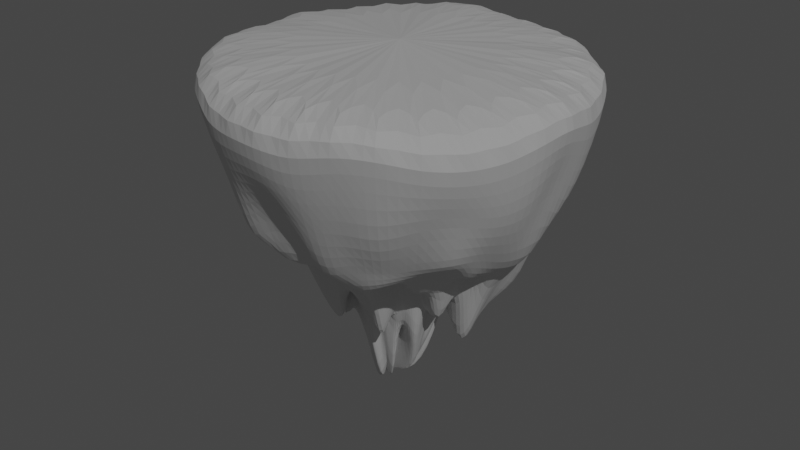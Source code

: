 # Source: IslandPlaceHolder1.blend  (saved by Blender 2.81.16; exported with 4.5.12 LTS)
import bpy
from mathutils import Matrix  # noqa: F401  (used for matrix-valued properties, if any)

bpy.ops.wm.read_factory_settings(use_empty=True)
scene = bpy.context.scene
scene.name = 'Scene'

# ---- collections
col_collection = bpy.data.collections.new('Collection'); scene.collection.children.link(col_collection)

# ---- world
world_world = bpy.data.worlds.new('World'); scene.world = world_world
world_world.use_nodes = True; world_world.node_tree.nodes.clear()
_N = world_world.node_tree.nodes; _L = world_world.node_tree.links
n0 = _N.new('ShaderNodeOutputWorld'); n0.name = 'World Output'; n0.location = (300, 300)
n1 = _N.new('ShaderNodeBackground'); n1.name = 'Background'; n1.location = (10, 300)
n1.inputs[0].default_value = (0.05088, 0.05088, 0.05088, 1.0)
_L.new(n1.outputs[0], n0.inputs[0])
n0.is_active_output = True
world_world.color = (0.05088, 0.05088, 0.05088)
world_world.use_sun_shadow = False
world_world.sun_shadow_jitter_overblur = 0.0

# ---- lights
light_sun = bpy.data.lights.new('Sun', 'SUN')
light_sun.transmission_factor = 0.0
light_sun.energy = 1.0
light_sun.shadow_soft_size = 0.125

# ---- meshes
me_sphere = bpy.data.meshes.new('Sphere')
me_sphere.from_pydata([(0.0, 1.0, 5.154e-05), (0.0, 0.9603, -0.3211), (0.0, 0.4961, -1.123), (0.1951, 0.9808, 8.267e-05), (0.1882, 0.9462, -0.3124), (0.1681, 0.845, -0.7448), (0.1527, 0.7678, -0.9072), (0.125, 0.6286, -1.082), (0.1009, 0.5072, -1.216), (0.05802, 0.2917, -1.304), (0.0325, 0.1634, -1.689), (0.3827, 0.9239, -0.006912), (0.3652, 0.8818, -0.2923), (0.3386, 0.8176, -0.6853), (0.3115, 0.7521, -0.651), (0.2236, 0.5398, -1.318), (0.1748, 0.4221, -1.187), (0.1447, 0.3493, -1.221), (0.05172, 0.1249, -1.91), (0.5556, 0.8315, -0.03242), (0.5357, 0.8018, -0.2146), (0.4809, 0.7197, -0.3988), (0.4413, 0.6605, -0.6424), (0.3526, 0.5277, -0.9547), (0.279, 0.4175, -1.627), (0.1845, 0.2761, -1.408), (0.07921, 0.1186, -1.493), (0.7071, 0.7071, -0.037), (0.6702, 0.6702, -0.2964), (0.6506, 0.6506, -0.6268), (0.5043, 0.5043, -0.6816), (0.491, 0.491, -0.9186), (0.3904, 0.3904, -1.183), (0.1878, 0.1878, -1.529), (0.112, 0.112, -1.692), (0.8315, 0.5556, -0.001951), (0.8152, 0.5447, -0.2455), (0.6941, 0.4638, -0.5439), (0.6313, 0.4218, -1.007), (0.5765, 0.3852, -0.9249), (0.369, 0.2465, -1.399), (0.2037, 0.1361, -1.127), (0.0865, 0.0578, -1.9), (0.9239, 0.3827, -0.005186), (0.886, 0.367, -0.3413), (0.8106, 0.3358, -0.596), (0.6468, 0.2679, -0.7228), (0.5823, 0.2412, -1.297), (0.4588, 0.1901, -1.342), (0.3354, 0.1389, -1.185), (0.1274, 0.05276, -1.796), (0.9808, 0.1951, -0.009693), (0.938, 0.1866, -0.3333), (0.8647, 0.172, -0.7312), (0.7051, 0.1403, -0.9252), (0.6212, 0.1236, -1.005), (0.4314, 0.0858, -1.308), (0.3483, 0.06929, -0.8356), (0.1176, 0.02339, -1.779), (1.0, -3.788e-07, -0.01217), (0.9628, -3.924e-07, -0.2809), (0.8602, -2.364e-07, -0.4455), (0.822, -3.34e-07, -0.9527), (0.557, -3.206e-07, -1.062), (0.4587, -3.388e-07, -1.539), (0.2813, -3.1e-07, -1.467), (0.1113, -3.157e-07, -1.707), (0.9808, -0.1951, 0.0005881), (0.9464, -0.1883, -0.2963), (0.9048, -0.18, -0.5851), (0.7183, -0.1429, -0.9405), (0.569, -0.1132, -1.013), (0.5269, -0.1048, -0.8625), (0.2782, -0.05534, -0.9818), (0.1899, -0.03778, -1.687), (0.9239, -0.3827, -0.02193), (0.8911, -0.3691, -0.3534), (0.8284, -0.3431, -0.63), (0.7013, -0.2905, -0.7894), (0.6186, -0.2562, -1.056), (0.4858, -0.2012, -0.9404), (0.2794, -0.1157, -1.371), (0.1572, -0.0651, -1.816), (0.8315, -0.5556, -0.01078), (0.7972, -0.5326, -0.3925), (0.7225, -0.4827, -0.5312), (0.6832, -0.4565, -0.8639), (0.5833, -0.3897, -0.7867), (0.4114, -0.2749, -1.154), (0.2528, -0.1689, -1.115), (0.1015, -0.06782, -1.736), (0.7071, -0.7071, -0.02734), (0.6832, -0.6832, -0.3479), (0.6273, -0.6273, -0.5435), (0.4863, -0.4863, -0.9035), (0.459, -0.459, -0.9156), (0.3361, -0.3361, -1.135), (0.26, -0.26, -0.8919), (0.08767, -0.08767, -1.271), (0.5556, -0.8315, -0.04075), (0.5327, -0.7973, -0.2502), (0.4954, -0.7414, -0.6686), (0.3947, -0.5907, -0.8843), (0.3906, -0.5845, -0.9826), (0.2117, -0.3169, -0.9843), (0.1606, -0.2403, -1.311), (0.08215, -0.1229, -1.817), (-0.1019, -3.258e-07, -1.902), (0.3827, -0.9239, -0.007219), (0.3639, -0.8787, -0.271), (0.3251, -0.7849, -0.6282), (0.2839, -0.6855, -0.8468), (0.2478, -0.5983, -1.089), (0.179, -0.4322, -1.021), (0.09087, -0.2194, -1.609), (0.04909, -0.1185, -1.897), (0.1951, -0.9808, -0.0003676), (0.187, -0.9402, -0.3517), (0.1644, -0.8264, -0.6518), (0.1398, -0.703, -1.025), (0.1103, -0.5545, -0.9463), (0.08858, -0.4453, -1.189), (0.0575, -0.2891, -1.506), (0.02655, -0.1335, -1.708), (-1.003e-07, -1.0, -0.003785), (-8.444e-08, -0.9693, -0.3359), (5.945e-08, -0.864, -0.5105), (-7.531e-08, -0.7329, -0.738), (-2.58e-08, -0.706, -0.9338), (-8.19e-09, -0.416, -1.031), (2.528e-09, -0.2441, -1.597), (2.487e-09, -0.1224, -1.874), (-0.1951, -0.9808, -0.02792), (-0.1854, -0.9323, -0.3323), (-0.1683, -0.8459, -0.5386), (-0.1466, -0.7368, -0.7255), (-0.1341, -0.6743, -1.12), (-0.07595, -0.3818, -0.7727), (-0.06656, -0.3346, -1.246), (-0.02942, -0.1479, -1.895), (-0.3827, -0.9239, 2.141e-05), (-0.3643, -0.8794, -0.3523), (-0.329, -0.7944, -0.6008), (-0.3148, -0.7599, -0.9744), (-0.2661, -0.6425, -0.8017), (-0.1909, -0.461, -0.7559), (-0.1188, -0.2868, -1.242), (-0.04156, -0.1003, -1.873), (-0.5556, -0.8315, 0.0009896), (-0.527, -0.7887, -0.2526), (-0.494, -0.7393, -0.4588), (-0.4094, -0.6128, -0.7294), (-0.3255, -0.4872, -0.811), (-0.2288, -0.3424, -1.518), (-0.1465, -0.2192, -1.36), (-0.0785, -0.1175, -1.972), (-0.7071, -0.7071, 0.0004081), (-0.6811, -0.6811, -0.3159), (-0.6166, -0.6166, -0.3861), (-0.5844, -0.5844, -0.8537), (-0.465, -0.465, -0.7214), (-0.2812, -0.2812, -0.9923), (-0.1995, -0.1995, -1.776), (-0.1119, -0.1119, -1.671), (-0.8315, -0.5556, 0.0005993), (-0.8083, -0.5401, -0.2632), (-0.7541, -0.5039, -0.3936), (-0.5741, -0.3836, -0.9477), (-0.5753, -0.3844, -0.8067), (-0.3766, -0.2516, -1.116), (-0.2161, -0.1444, -1.615), (-0.1048, -0.07005, -1.925), (-0.9239, -0.3827, -0.002022), (-0.8977, -0.3718, -0.2351), (-0.8103, -0.3356, -0.5854), (-0.6385, -0.2645, -0.9988), (-0.5654, -0.2342, -1.01), (-0.4481, -0.1856, -1.352), (-0.2417, -0.1001, -1.068), (-0.1172, -0.04855, -1.743), (-0.9808, -0.1951, 0.0006382), (-0.9378, -0.1865, -0.282), (-0.8699, -0.173, -0.6088), (-0.7014, -0.1395, -0.6554), (-0.5479, -0.109, -1.034), (-0.4085, -0.08125, -1.3), (-0.2641, -0.05253, -1.334), (-0.1421, -0.02826, -1.763), (-1.0, -1.404e-07, 0.0001858), (-0.9493, -1.031e-07, -0.3702), (-0.884, -3.195e-07, -0.6643), (-0.6981, -1.701e-07, -1.078), (-0.5316, -2.2e-07, -0.7938), (-0.5516, -2.601e-07, -1.061), (-0.3463, -2.591e-07, -1.44), (-0.1763, -3.165e-07, -1.813), (-0.9808, 0.1951, 0.0004331), (-0.9463, 0.1882, -0.2508), (-0.8131, 0.1617, -0.6847), (-0.7519, 0.1496, -0.8381), (-0.5303, 0.1055, -0.9655), (-0.5088, 0.1012, -1.003), (-0.2628, 0.05227, -1.076), (-0.1706, 0.03394, -1.705), (-0.9239, 0.3827, 0.0009537), (-0.8796, 0.3644, -0.3514), (-0.8409, 0.3483, -0.6233), (-0.6949, 0.2878, -0.5582), (-0.5807, 0.2405, -1.177), (-0.4044, 0.1675, -1.501), (-0.2491, 0.1032, -1.131), (-0.1162, 0.04813, -1.814), (-0.8315, 0.5556, 0.0004959), (-0.8033, 0.5367, -0.3526), (-0.7467, 0.4989, -0.5428), (-0.5721, 0.3823, -0.6723), (-0.4596, 0.3071, -1.217), (-0.3894, 0.2602, -0.8935), (-0.2982, 0.1992, -0.9728), (-0.1033, 0.06899, -1.879), (-0.7071, 0.7071, 4.691e-05), (-0.691, 0.691, -0.2905), (-0.6287, 0.6287, -0.6091), (-0.5273, 0.5273, -0.7616), (-0.4409, 0.4409, -0.7184), (-0.3737, 0.3737, -1.336), (-0.2074, 0.2074, -1.451), (-0.07994, 0.07994, -1.821), (-0.5556, 0.8315, 2.04e-07), (-0.5395, 0.8075, -0.312), (-0.5119, 0.7661, -0.3917), (-0.4592, 0.6872, -0.954), (-0.3926, 0.5876, -0.9452), (-0.2625, 0.3928, -1.469), (-0.2015, 0.3015, -1.05), (-0.09329, 0.1396, -1.89), (-0.3827, 0.9239, 4.8e-05), (-0.373, 0.9005, -0.2272), (-0.3325, 0.8028, -0.48), (-0.3174, 0.7663, -0.9404), (-0.2289, 0.5526, -0.8069), (-0.1458, 0.3519, -1.107), (-0.09007, 0.2175, -0.7601), (-0.07405, 0.1788, -1.875), (-0.1951, 0.9808, 8.509e-06), (-0.1912, 0.9613, -0.2158), (-0.1733, 0.8713, -0.7394), (-0.1435, 0.7215, -0.6586), (-0.1228, 0.6173, -0.9995), (-0.0934, 0.4696, -1.061), (-0.04869, 0.2448, -1.749), (-0.0293, 0.1473, -1.874), (5.926e-08, 0.8612, -0.6428), (2.364e-07, 0.7223, -1.047), (1.452e-07, 0.671, -0.9654), (7.209e-08, 0.3516, -1.012), (1.016e-08, 0.1309, -1.897), (0.04998, 0.2513, -1.042), (0.07285, 0.1759, -1.372), (0.1201, 0.1798, -1.344), (0.1714, 0.1714, -1.162), (0.2006, 0.134, -1.566), (0.1882, 0.07796, -0.9652), (0.269, 0.0535, -1.319), (0.196, -3.125e-07, -1.574), (0.2397, -0.04768, -1.198), (0.2126, -0.08808, -1.453), (0.2378, -0.1589, -1.536), (0.1634, -0.1634, -1.515), (0.1127, -0.1687, -1.398), (0.08136, -0.1964, -1.174), (0.04465, -0.2245, -1.192), (2.767e-09, -0.2016, -1.015), (-0.05255, -0.2642, -1.172), (-0.08441, -0.2038, -1.383), (-0.1533, -0.2295, -1.131), (-0.18, -0.18, -0.6871), (-0.2035, -0.136, -1.772), (-0.1697, -0.0703, -0.7705), (-0.2527, -0.05026, -1.503), (-0.2521, -2.891e-07, -0.8358), (-0.1673, 0.03328, -1.328), (-0.2341, 0.09698, -1.681), (-0.1569, 0.1048, -1.384), (-0.2022, 0.2022, -1.034), (-0.1343, 0.201, -1.208), (-0.0807, 0.1948, -1.173), (-0.04599, 0.2312, -1.213), (4.615e-08, 0.2848, -1.368), (0.0748, 0.376, -1.075), (0.1709, 0.4125, -0.9686), (0.1704, 0.255, -1.491), (0.2808, 0.2808, -1.346), (0.3302, 0.2206, -1.266), (0.4249, 0.176, -1.367), (0.3809, 0.07577, -1.616), (0.3521, -3.236e-07, -1.625), (0.4582, -0.09115, -1.148), (0.3534, -0.1464, -1.549), (0.3662, -0.2447, -1.053), (0.2537, -0.2537, -1.222), (0.2377, -0.3558, -0.7727), (0.1157, -0.2793, -1.572), (0.0742, -0.3731, -1.011), (-2.345e-09, -0.3155, -0.869), (-0.08723, -0.4385, -1.043), (-0.1275, -0.3079, -1.519), (-0.1731, -0.2591, -1.589), (-0.2623, -0.2623, -1.193), (-0.2869, -0.1917, -0.9586), (-0.3448, -0.1428, -1.011), (-0.2959, -0.05886, -1.185), (-0.4666, -2.562e-07, -1.26), (-0.4556, 0.09063, -0.8842), (-0.3158, 0.1308, -1.145), (-0.3081, 0.2059, -1.409), (-0.2233, 0.2233, -1.368), (-0.2177, 0.3258, -1.053), (-0.1766, 0.4264, -1.225), (-0.07906, 0.3975, -1.037), (2.831e-08, 0.3385, -1.294)], [], [(107, 256, 10), (1, 0, 3, 4), (252, 1, 4, 5), (253, 252, 5, 6), (254, 253, 6, 7), (2, 254, 7, 8), (320, 2, 8, 289), (288, 255, 9, 257), (289, 8, 16, 290), (257, 9, 17, 258), (107, 10, 18), (4, 3, 11, 12), (5, 4, 12, 13), (6, 5, 13, 14), (7, 6, 14, 15), (8, 7, 15, 16), (14, 13, 21, 22), (15, 14, 22, 23), (16, 15, 23, 24), (290, 16, 24, 291), (258, 17, 25, 259), (107, 18, 26), (12, 11, 19, 20), (13, 12, 20, 21), (259, 25, 33, 260), (107, 26, 34), (20, 19, 27, 28), (21, 20, 28, 29), (22, 21, 29, 30), (23, 22, 30, 31), (24, 23, 31, 32), (291, 24, 32, 292), (31, 30, 38, 39), (32, 31, 39, 40), (292, 32, 40, 293), (260, 33, 41, 261), (107, 34, 42), (28, 27, 35, 36), (29, 28, 36, 37), (30, 29, 37, 38), (107, 42, 50), (36, 35, 43, 44), (37, 36, 44, 45), (38, 37, 45, 46), (39, 38, 46, 47), (40, 39, 47, 48), (293, 40, 48, 294), (261, 41, 49, 262), (47, 46, 54, 55), (48, 47, 55, 56), (294, 48, 56, 295), (262, 49, 57, 263), (107, 50, 58), (44, 43, 51, 52), (45, 44, 52, 53), (46, 45, 53, 54), (107, 58, 66), (52, 51, 59, 60), (53, 52, 60, 61), (54, 53, 61, 62), (55, 54, 62, 63), (56, 55, 63, 64), (295, 56, 64, 296), (263, 57, 65, 264), (64, 63, 71, 72), (296, 64, 72, 297), (264, 65, 73, 265), (107, 66, 74), (60, 59, 67, 68), (61, 60, 68, 69), (62, 61, 69, 70), (63, 62, 70, 71), (68, 67, 75, 76), (69, 68, 76, 77), (70, 69, 77, 78), (71, 70, 78, 79), (72, 71, 79, 80), (297, 72, 80, 298), (265, 73, 81, 266), (107, 74, 82), (80, 79, 87, 88), (298, 80, 88, 299), (266, 81, 89, 267), (107, 82, 90), (76, 75, 83, 84), (77, 76, 84, 85), (78, 77, 85, 86), (79, 78, 86, 87), (85, 84, 92, 93), (86, 85, 93, 94), (87, 86, 94, 95), (88, 87, 95, 96), (299, 88, 96, 300), (267, 89, 97, 268), (107, 90, 98), (84, 83, 91, 92), (300, 96, 104, 301), (268, 97, 105, 269), (107, 98, 106), (92, 91, 99, 100), (93, 92, 100, 101), (94, 93, 101, 102), (95, 94, 102, 103), (96, 95, 103, 104), (102, 101, 110, 111), (103, 102, 111, 112), (104, 103, 112, 113), (301, 104, 113, 302), (269, 105, 114, 270), (107, 106, 115), (100, 99, 108, 109), (101, 100, 109, 110), (270, 114, 122, 271), (107, 115, 123), (109, 108, 116, 117), (110, 109, 117, 118), (111, 110, 118, 119), (112, 111, 119, 120), (113, 112, 120, 121), (302, 113, 121, 303), (119, 118, 126, 127), (120, 119, 127, 128), (121, 120, 128, 129), (303, 121, 129, 304), (271, 122, 130, 272), (107, 123, 131), (117, 116, 124, 125), (118, 117, 125, 126), (272, 130, 138, 273), (107, 131, 139), (125, 124, 132, 133), (126, 125, 133, 134), (127, 126, 134, 135), (128, 127, 135, 136), (129, 128, 136, 137), (304, 129, 137, 305), (136, 135, 143, 144), (137, 136, 144, 145), (305, 137, 145, 306), (273, 138, 146, 274), (107, 139, 147), (133, 132, 140, 141), (134, 133, 141, 142), (135, 134, 142, 143), (107, 147, 155), (141, 140, 148, 149), (142, 141, 149, 150), (143, 142, 150, 151), (144, 143, 151, 152), (145, 144, 152, 153), (306, 145, 153, 307), (274, 146, 154, 275), (152, 151, 159, 160), (153, 152, 160, 161), (307, 153, 161, 308), (275, 154, 162, 276), (107, 155, 163), (149, 148, 156, 157), (150, 149, 157, 158), (151, 150, 158, 159), (107, 163, 171), (157, 156, 164, 165), (158, 157, 165, 166), (159, 158, 166, 167), (160, 159, 167, 168), (161, 160, 168, 169), (308, 161, 169, 309), (276, 162, 170, 277), (169, 168, 176, 177), (309, 169, 177, 310), (277, 170, 178, 278), (107, 171, 179), (165, 164, 172, 173), (166, 165, 173, 174), (167, 166, 174, 175), (168, 167, 175, 176), (174, 173, 181, 182), (175, 174, 182, 183), (176, 175, 183, 184), (177, 176, 184, 185), (310, 177, 185, 311), (278, 178, 186, 279), (107, 179, 187), (173, 172, 180, 181), (311, 185, 193, 312), (279, 186, 194, 280), (107, 187, 195), (181, 180, 188, 189), (182, 181, 189, 190), (183, 182, 190, 191), (184, 183, 191, 192), (185, 184, 192, 193), (190, 189, 197, 198), (191, 190, 198, 199), (192, 191, 199, 200), (193, 192, 200, 201), (312, 193, 201, 313), (280, 194, 202, 281), (107, 195, 203), (189, 188, 196, 197), (313, 201, 209, 314), (281, 202, 210, 282), (107, 203, 211), (197, 196, 204, 205), (198, 197, 205, 206), (199, 198, 206, 207), (200, 199, 207, 208), (201, 200, 208, 209), (207, 206, 214, 215), (208, 207, 215, 216), (209, 208, 216, 217), (314, 209, 217, 315), (282, 210, 218, 283), (107, 211, 219), (205, 204, 212, 213), (206, 205, 213, 214), (283, 218, 226, 284), (107, 219, 227), (213, 212, 220, 221), (214, 213, 221, 222), (215, 214, 222, 223), (216, 215, 223, 224), (217, 216, 224, 225), (315, 217, 225, 316), (223, 222, 230, 231), (224, 223, 231, 232), (225, 224, 232, 233), (316, 225, 233, 317), (284, 226, 234, 285), (107, 227, 235), (221, 220, 228, 229), (222, 221, 229, 230), (285, 234, 242, 286), (107, 235, 243), (229, 228, 236, 237), (230, 229, 237, 238), (231, 230, 238, 239), (232, 231, 239, 240), (233, 232, 240, 241), (317, 233, 241, 318), (240, 239, 247, 248), (241, 240, 248, 249), (318, 241, 249, 319), (286, 242, 250, 287), (3, 0, 244, 236, 228, 220, 212, 204, 196, 188, 180, 172, 164, 156, 148, 140, 132, 124, 116, 108, 99, 91, 83, 75, 67, 59, 51, 43, 35, 27, 19, 11), (107, 243, 251), (237, 236, 244, 245), (238, 237, 245, 246), (239, 238, 246, 247), (107, 251, 256), (245, 244, 0, 1), (246, 245, 1, 252), (247, 246, 252, 253), (248, 247, 253, 254), (249, 248, 254, 2), (319, 249, 2, 320), (287, 250, 255, 288), (251, 287, 288, 256), (243, 286, 287, 251), (235, 285, 286, 243), (227, 284, 285, 235), (219, 283, 284, 227), (211, 282, 283, 219), (203, 281, 282, 211), (195, 280, 281, 203), (187, 279, 280, 195), (179, 278, 279, 187), (171, 277, 278, 179), (163, 276, 277, 171), (155, 275, 276, 163), (147, 274, 275, 155), (139, 273, 274, 147), (131, 272, 273, 139), (123, 271, 272, 131), (115, 270, 271, 123), (106, 269, 270, 115), (98, 268, 269, 106), (90, 267, 268, 98), (82, 266, 267, 90), (74, 265, 266, 82), (66, 264, 265, 74), (58, 263, 264, 66), (50, 262, 263, 58), (42, 261, 262, 50), (34, 260, 261, 42), (26, 259, 260, 34), (18, 258, 259, 26), (10, 257, 258, 18), (256, 288, 257, 10), (250, 319, 320, 255), (242, 318, 319, 250), (234, 317, 318, 242), (226, 316, 317, 234), (218, 315, 316, 226), (210, 314, 315, 218), (202, 313, 314, 210), (194, 312, 313, 202), (186, 311, 312, 194), (178, 310, 311, 186), (170, 309, 310, 178), (162, 308, 309, 170), (154, 307, 308, 162), (146, 306, 307, 154), (138, 305, 306, 146), (130, 304, 305, 138), (122, 303, 304, 130), (114, 302, 303, 122), (105, 301, 302, 114), (97, 300, 301, 105), (89, 299, 300, 97), (81, 298, 299, 89), (73, 297, 298, 81), (65, 296, 297, 73), (57, 295, 296, 65), (49, 294, 295, 57), (41, 293, 294, 49), (33, 292, 293, 41), (25, 291, 292, 33), (17, 290, 291, 25), (9, 289, 290, 17), (255, 320, 289, 9)])
_uv = me_sphere.uv_layers.new(name='UVMap')
_uv.uv.foreach_set('vector', [0.7344, 0.0, 0.75, 0.0625, 0.7187, 0.0625, 0.75, 0.4375, 0.75, 0.5, 0.7188, 0.5, 0.7188, 0.4375, 0.75, 0.375, 0.75, 0.4375, 0.7188, 0.4375, 0.7188, 0.375, 0.75, 0.3125, 0.75, 0.375, 0.7188, 0.375, 0.7188, 0.3125, 0.75, 0.25, 0.75, 0.3125, 0.7188, 0.3125, 0.7188, 0.25, 0.75, 0.1875, 0.75, 0.25, 0.7188, 0.25, 0.7188, 0.1875, 0.75, 0.1562, 0.75, 0.1875, 0.7188, 0.1875, 0.7188, 0.1562, 0.75, 0.09375, 0.75, 0.125, 0.7188, 0.125, 0.7187, 0.09375, 0.7188, 0.1562, 0.7188, 0.1875, 0.6875, 0.1875, 0.6875, 0.1563, 0.7187, 0.09375, 0.7188, 0.125, 0.6875, 0.125, 0.6875, 0.09375, 0.7031, 0.0, 0.7187, 0.0625, 0.6875, 0.0625, 0.7188, 0.4375, 0.7188, 0.5, 0.6875, 0.5, 0.6875, 0.4375, 0.7188, 0.375, 0.7188, 0.4375, 0.6875, 0.4375, 0.6875, 0.375, 0.7188, 0.3125, 0.7188, 0.375, 0.6875, 0.375, 0.6875, 0.3125, 0.7188, 0.25, 0.7188, 0.3125, 0.6875, 0.3125, 0.6875, 0.25, 0.7188, 0.1875, 0.7188, 0.25, 0.6875, 0.25, 0.6875, 0.1875, 0.6875, 0.3125, 0.6875, 0.375, 0.6562, 0.375, 0.6562, 0.3125, 0.6875, 0.25, 0.6875, 0.3125, 0.6562, 0.3125, 0.6562, 0.25, 0.6875, 0.1875, 0.6875, 0.25, 0.6562, 0.25, 0.6562, 0.1875, 0.6875, 0.1563, 0.6875, 0.1875, 0.6562, 0.1875, 0.6562, 0.1563, 0.6875, 0.09375, 0.6875, 0.125, 0.6562, 0.125, 0.6562, 0.09375, 0.6719, 0.0, 0.6875, 0.0625, 0.6562, 0.0625, 0.6875, 0.4375, 0.6875, 0.5, 0.6562, 0.5, 0.6562, 0.4375, 0.6875, 0.375, 0.6875, 0.4375, 0.6562, 0.4375, 0.6562, 0.375, 0.6562, 0.09375, 0.6562, 0.125, 0.625, 0.125, 0.625, 0.09375, 0.6406, 0.0, 0.6562, 0.0625, 0.625, 0.0625, 0.6562, 0.4375, 0.6562, 0.5, 0.625, 0.5, 0.625, 0.4375, 0.6562, 0.375, 0.6562, 0.4375, 0.625, 0.4375, 0.625, 0.375, 0.6562, 0.3125, 0.6562, 0.375, 0.625, 0.375, 0.625, 0.3125, 0.6562, 0.25, 0.6562, 0.3125, 0.625, 0.3125, 0.625, 0.25, 0.6562, 0.1875, 0.6562, 0.25, 0.625, 0.25, 0.625, 0.1875, 0.6562, 0.1563, 0.6562, 0.1875, 0.625, 0.1875, 0.625, 0.1562, 0.625, 0.25, 0.625, 0.3125, 0.5937, 0.3125, 0.5937, 0.25, 0.625, 0.1875, 0.625, 0.25, 0.5937, 0.25, 0.5937, 0.1875, 0.625, 0.1562, 0.625, 0.1875, 0.5937, 0.1875, 0.5937, 0.1562, 0.625, 0.09375, 0.625, 0.125, 0.5937, 0.125, 0.5937, 0.09375, 0.6094, 0.0, 0.625, 0.0625, 0.5937, 0.0625, 0.625, 0.4375, 0.625, 0.5, 0.5937, 0.5, 0.5937, 0.4375, 0.625, 0.375, 0.625, 0.4375, 0.5937, 0.4375, 0.5938, 0.375, 0.625, 0.3125, 0.625, 0.375, 0.5938, 0.375, 0.5937, 0.3125, 0.5781, 0.0, 0.5937, 0.0625, 0.5625, 0.0625, 0.5937, 0.4375, 0.5937, 0.5, 0.5625, 0.5, 0.5625, 0.4375, 0.5938, 0.375, 0.5937, 0.4375, 0.5625, 0.4375, 0.5625, 0.375, 0.5937, 0.3125, 0.5938, 0.375, 0.5625, 0.375, 0.5625, 0.3125, 0.5937, 0.25, 0.5937, 0.3125, 0.5625, 0.3125, 0.5625, 0.25, 0.5937, 0.1875, 0.5937, 0.25, 0.5625, 0.25, 0.5625, 0.1875, 0.5937, 0.1562, 0.5937, 0.1875, 0.5625, 0.1875, 0.5625, 0.1563, 0.5937, 0.09375, 0.5937, 0.125, 0.5625, 0.125, 0.5625, 0.09375, 0.5625, 0.25, 0.5625, 0.3125, 0.5312, 0.3125, 0.5312, 0.25, 0.5625, 0.1875, 0.5625, 0.25, 0.5312, 0.25, 0.5312, 0.1875, 0.5625, 0.1563, 0.5625, 0.1875, 0.5312, 0.1875, 0.5312, 0.1563, 0.5625, 0.09375, 0.5625, 0.125, 0.5312, 0.125, 0.5312, 0.09375, 0.5469, 0.0, 0.5625, 0.0625, 0.5312, 0.0625, 0.5625, 0.4375, 0.5625, 0.5, 0.5312, 0.5, 0.5312, 0.4375, 0.5625, 0.375, 0.5625, 0.4375, 0.5312, 0.4375, 0.5312, 0.375, 0.5625, 0.3125, 0.5625, 0.375, 0.5312, 0.375, 0.5312, 0.3125, 0.5156, 0.0, 0.5312, 0.0625, 0.5, 0.0625, 0.5312, 0.4375, 0.5312, 0.5, 0.5, 0.5, 0.5, 0.4375, 0.5312, 0.375, 0.5312, 0.4375, 0.5, 0.4375, 0.5, 0.375, 0.5312, 0.3125, 0.5312, 0.375, 0.5, 0.375, 0.5, 0.3125, 0.5312, 0.25, 0.5312, 0.3125, 0.5, 0.3125, 0.5, 0.25, 0.5312, 0.1875, 0.5312, 0.25, 0.5, 0.25, 0.5, 0.1875, 0.5312, 0.1563, 0.5312, 0.1875, 0.5, 0.1875, 0.5, 0.1563, 0.5312, 0.09375, 0.5312, 0.125, 0.5, 0.125, 0.5, 0.09375, 0.5, 0.1875, 0.5, 0.25, 0.4687, 0.25, 0.4687, 0.1875, 0.5, 0.1563, 0.5, 0.1875, 0.4687, 0.1875, 0.4687, 0.1563, 0.5, 0.09375, 0.5, 0.125, 0.4687, 0.125, 0.4687, 0.09375, 0.4844, 0.0, 0.5, 0.0625, 0.4687, 0.0625, 0.5, 0.4375, 0.5, 0.5, 0.4687, 0.5, 0.4687, 0.4375, 0.5, 0.375, 0.5, 0.4375, 0.4687, 0.4375, 0.4687, 0.375, 0.5, 0.3125, 0.5, 0.375, 0.4687, 0.375, 0.4687, 0.3125, 0.5, 0.25, 0.5, 0.3125, 0.4687, 0.3125, 0.4687, 0.25, 0.4687, 0.4375, 0.4687, 0.5, 0.4375, 0.5, 0.4375, 0.4375, 0.4687, 0.375, 0.4687, 0.4375, 0.4375, 0.4375, 0.4375, 0.375, 0.4687, 0.3125, 0.4687, 0.375, 0.4375, 0.375, 0.4375, 0.3125, 0.4687, 0.25, 0.4687, 0.3125, 0.4375, 0.3125, 0.4375, 0.25, 0.4687, 0.1875, 0.4687, 0.25, 0.4375, 0.25, 0.4375, 0.1875, 0.4687, 0.1563, 0.4687, 0.1875, 0.4375, 0.1875, 0.4375, 0.1563, 0.4687, 0.09375, 0.4687, 0.125, 0.4375, 0.125, 0.4375, 0.09375, 0.4531, 0.0, 0.4687, 0.0625, 0.4375, 0.0625, 0.4375, 0.1875, 0.4375, 0.25, 0.4062, 0.25, 0.4062, 0.1875, 0.4375, 0.1563, 0.4375, 0.1875, 0.4062, 0.1875, 0.4062, 0.1563, 0.4375, 0.09375, 0.4375, 0.125, 0.4062, 0.125, 0.4062, 0.09375, 0.4219, 0.0, 0.4375, 0.0625, 0.4062, 0.0625, 0.4375, 0.4375, 0.4375, 0.5, 0.4062, 0.5, 0.4062, 0.4375, 0.4375, 0.375, 0.4375, 0.4375, 0.4062, 0.4375, 0.4062, 0.375, 0.4375, 0.3125, 0.4375, 0.375, 0.4062, 0.375, 0.4062, 0.3125, 0.4375, 0.25, 0.4375, 0.3125, 0.4062, 0.3125, 0.4062, 0.25, 0.4062, 0.375, 0.4062, 0.4375, 0.375, 0.4375, 0.375, 0.375, 0.4062, 0.3125, 0.4062, 0.375, 0.375, 0.375, 0.375, 0.3125, 0.4062, 0.25, 0.4062, 0.3125, 0.375, 0.3125, 0.375, 0.25, 0.4062, 0.1875, 0.4062, 0.25, 0.375, 0.25, 0.375, 0.1875, 0.4062, 0.1563, 0.4062, 0.1875, 0.375, 0.1875, 0.375, 0.1563, 0.4062, 0.09375, 0.4062, 0.125, 0.375, 0.125, 0.375, 0.09375, 0.3906, 0.0, 0.4062, 0.0625, 0.375, 0.0625, 0.4062, 0.4375, 0.4062, 0.5, 0.375, 0.5, 0.375, 0.4375, 0.375, 0.1563, 0.375, 0.1875, 0.3437, 0.1875, 0.3437, 0.1563, 0.375, 0.09375, 0.375, 0.125, 0.3437, 0.125, 0.3437, 0.09375, 0.3594, 0.0, 0.375, 0.0625, 0.3437, 0.0625, 0.375, 0.4375, 0.375, 0.5, 0.3437, 0.5, 0.3437, 0.4375, 0.375, 0.375, 0.375, 0.4375, 0.3437, 0.4375, 0.3437, 0.375, 0.375, 0.3125, 0.375, 0.375, 0.3437, 0.375, 0.3437, 0.3125, 0.375, 0.25, 0.375, 0.3125, 0.3437, 0.3125, 0.3437, 0.25, 0.375, 0.1875, 0.375, 0.25, 0.3437, 0.25, 0.3437, 0.1875, 0.3437, 0.3125, 0.3437, 0.375, 0.3125, 0.375, 0.3125, 0.3125, 0.3437, 0.25, 0.3437, 0.3125, 0.3125, 0.3125, 0.3125, 0.25, 0.3437, 0.1875, 0.3437, 0.25, 0.3125, 0.25, 0.3125, 0.1875, 0.3437, 0.1563, 0.3437, 0.1875, 0.3125, 0.1875, 0.3125, 0.1563, 0.3437, 0.09375, 0.3437, 0.125, 0.3125, 0.125, 0.3125, 0.09375, 0.3281, 0.0, 0.3437, 0.0625, 0.3125, 0.0625, 0.3437, 0.4375, 0.3437, 0.5, 0.3125, 0.5, 0.3125, 0.4375, 0.3437, 0.375, 0.3437, 0.4375, 0.3125, 0.4375, 0.3125, 0.375, 0.3125, 0.09375, 0.3125, 0.125, 0.2812, 0.125, 0.2812, 0.09375, 0.2969, 0.0, 0.3125, 0.0625, 0.2812, 0.0625, 0.3125, 0.4375, 0.3125, 0.5, 0.2812, 0.5, 0.2812, 0.4375, 0.3125, 0.375, 0.3125, 0.4375, 0.2812, 0.4375, 0.2812, 0.375, 0.3125, 0.3125, 0.3125, 0.375, 0.2812, 0.375, 0.2812, 0.3125, 0.3125, 0.25, 0.3125, 0.3125, 0.2812, 0.3125, 0.2812, 0.25, 0.3125, 0.1875, 0.3125, 0.25, 0.2812, 0.25, 0.2812, 0.1875, 0.3125, 0.1563, 0.3125, 0.1875, 0.2812, 0.1875, 0.2812, 0.1563, 0.2812, 0.3125, 0.2812, 0.375, 0.25, 0.375, 0.25, 0.3125, 0.2812, 0.25, 0.2812, 0.3125, 0.25, 0.3125, 0.25, 0.25, 0.2812, 0.1875, 0.2812, 0.25, 0.25, 0.25, 0.25, 0.1875, 0.2812, 0.1563, 0.2812, 0.1875, 0.25, 0.1875, 0.25, 0.1563, 0.2812, 0.09375, 0.2812, 0.125, 0.25, 0.125, 0.25, 0.09375, 0.2656, 0.0, 0.2812, 0.0625, 0.25, 0.0625, 0.2812, 0.4375, 0.2812, 0.5, 0.25, 0.5, 0.25, 0.4375, 0.2812, 0.375, 0.2812, 0.4375, 0.25, 0.4375, 0.25, 0.375, 0.25, 0.09375, 0.25, 0.125, 0.2188, 0.125, 0.2188, 0.09375, 0.2344, 0.0, 0.25, 0.0625, 0.2188, 0.0625, 0.25, 0.4375, 0.25, 0.5, 0.2187, 0.5, 0.2187, 0.4375, 0.25, 0.375, 0.25, 0.4375, 0.2187, 0.4375, 0.2188, 0.375, 0.25, 0.3125, 0.25, 0.375, 0.2188, 0.375, 0.2187, 0.3125, 0.25, 0.25, 0.25, 0.3125, 0.2187, 0.3125, 0.2187, 0.25, 0.25, 0.1875, 0.25, 0.25, 0.2187, 0.25, 0.2188, 0.1875, 0.25, 0.1563, 0.25, 0.1875, 0.2188, 0.1875, 0.2187, 0.1563, 0.2187, 0.25, 0.2187, 0.3125, 0.1875, 0.3125, 0.1875, 0.25, 0.2188, 0.1875, 0.2187, 0.25, 0.1875, 0.25, 0.1875, 0.1875, 0.2187, 0.1563, 0.2188, 0.1875, 0.1875, 0.1875, 0.1875, 0.1563, 0.2188, 0.09375, 0.2188, 0.125, 0.1875, 0.125, 0.1875, 0.09375, 0.2031, 0.0, 0.2188, 0.0625, 0.1875, 0.0625, 0.2187, 0.4375, 0.2187, 0.5, 0.1875, 0.5, 0.1875, 0.4375, 0.2188, 0.375, 0.2187, 0.4375, 0.1875, 0.4375, 0.1875, 0.375, 0.2187, 0.3125, 0.2188, 0.375, 0.1875, 0.375, 0.1875, 0.3125, 0.1719, 0.0, 0.1875, 0.0625, 0.1563, 0.0625, 0.1875, 0.4375, 0.1875, 0.5, 0.1562, 0.5, 0.1562, 0.4375, 0.1875, 0.375, 0.1875, 0.4375, 0.1562, 0.4375, 0.1563, 0.375, 0.1875, 0.3125, 0.1875, 0.375, 0.1563, 0.375, 0.1562, 0.3125, 0.1875, 0.25, 0.1875, 0.3125, 0.1562, 0.3125, 0.1563, 0.25, 0.1875, 0.1875, 0.1875, 0.25, 0.1563, 0.25, 0.1563, 0.1875, 0.1875, 0.1563, 0.1875, 0.1875, 0.1563, 0.1875, 0.1563, 0.1563, 0.1875, 0.09375, 0.1875, 0.125, 0.1563, 0.125, 0.1563, 0.09375, 0.1563, 0.25, 0.1562, 0.3125, 0.125, 0.3125, 0.125, 0.25, 0.1563, 0.1875, 0.1563, 0.25, 0.125, 0.25, 0.125, 0.1875, 0.1563, 0.1563, 0.1563, 0.1875, 0.125, 0.1875, 0.125, 0.1563, 0.1563, 0.09375, 0.1563, 0.125, 0.125, 0.125, 0.125, 0.09375, 0.1406, 0.0, 0.1563, 0.0625, 0.125, 0.0625, 0.1562, 0.4375, 0.1562, 0.5, 0.125, 0.5, 0.125, 0.4375, 0.1563, 0.375, 0.1562, 0.4375, 0.125, 0.4375, 0.125, 0.375, 0.1562, 0.3125, 0.1563, 0.375, 0.125, 0.375, 0.125, 0.3125, 0.1094, 0.0, 0.125, 0.0625, 0.09375, 0.0625, 0.125, 0.4375, 0.125, 0.5, 0.09375, 0.5, 0.09375, 0.4375, 0.125, 0.375, 0.125, 0.4375, 0.09375, 0.4375, 0.09375, 0.375, 0.125, 0.3125, 0.125, 0.375, 0.09375, 0.375, 0.09375, 0.3125, 0.125, 0.25, 0.125, 0.3125, 0.09375, 0.3125, 0.09375, 0.25, 0.125, 0.1875, 0.125, 0.25, 0.09375, 0.25, 0.09375, 0.1875, 0.125, 0.1563, 0.125, 0.1875, 0.09375, 0.1875, 0.09375, 0.1563, 0.125, 0.09375, 0.125, 0.125, 0.09375, 0.125, 0.09375, 0.09375, 0.09375, 0.1875, 0.09375, 0.25, 0.0625, 0.25, 0.0625, 0.1875, 0.09375, 0.1563, 0.09375, 0.1875, 0.0625, 0.1875, 0.0625, 0.1563, 0.09375, 0.09375, 0.09375, 0.125, 0.0625, 0.125, 0.0625, 0.09375, 0.07813, 0.0, 0.09375, 0.0625, 0.0625, 0.0625, 0.09375, 0.4375, 0.09375, 0.5, 0.0625, 0.5, 0.0625, 0.4375, 0.09375, 0.375, 0.09375, 0.4375, 0.0625, 0.4375, 0.0625, 0.375, 0.09375, 0.3125, 0.09375, 0.375, 0.0625, 0.375, 0.0625, 0.3125, 0.09375, 0.25, 0.09375, 0.3125, 0.0625, 0.3125, 0.0625, 0.25, 0.0625, 0.375, 0.0625, 0.4375, 0.03125, 0.4375, 0.03125, 0.375, 0.0625, 0.3125, 0.0625, 0.375, 0.03125, 0.375, 0.03125, 0.3125, 0.0625, 0.25, 0.0625, 0.3125, 0.03125, 0.3125, 0.03125, 0.25, 0.0625, 0.1875, 0.0625, 0.25, 0.03125, 0.25, 0.03125, 0.1875, 0.0625, 0.1563, 0.0625, 0.1875, 0.03125, 0.1875, 0.03125, 0.1562, 0.0625, 0.09375, 0.0625, 0.125, 0.03125, 0.125, 0.03125, 0.09375, 0.04688, 0.0, 0.0625, 0.0625, 0.03125, 0.0625, 0.0625, 0.4375, 0.0625, 0.5, 0.03125, 0.5, 0.03125, 0.4375, 0.03125, 0.1562, 0.03125, 0.1875, 5.96e-08, 0.1875, 7.451e-08, 0.1562, 0.03125, 0.09375, 0.03125, 0.125, 8.941e-08, 0.125, 1.639e-07, 0.09375, 0.01563, 0.0, 0.03125, 0.0625, 2.384e-07, 0.0625, 0.03125, 0.4375, 0.03125, 0.5, 0.0, 0.5, 0.0, 0.4375, 0.03125, 0.375, 0.03125, 0.4375, 0.0, 0.4375, 5.96e-08, 0.375, 0.03125, 0.3125, 0.03125, 0.375, 5.96e-08, 0.375, 0.0, 0.3125, 0.03125, 0.25, 0.03125, 0.3125, 0.0, 0.3125, 0.0, 0.25, 0.03125, 0.1875, 0.03125, 0.25, 0.0, 0.25, 5.96e-08, 0.1875, 1.0, 0.375, 1.0, 0.4375, 0.9688, 0.4375, 0.9688, 0.375, 1.0, 0.3125, 1.0, 0.375, 0.9688, 0.375, 0.9688, 0.3125, 1.0, 0.25, 1.0, 0.3125, 0.9688, 0.3125, 0.9688, 0.25, 1.0, 0.1875, 1.0, 0.25, 0.9688, 0.25, 0.9688, 0.1875, 1.0, 0.1562, 1.0, 0.1875, 0.9688, 0.1875, 0.9688, 0.1562, 1.0, 0.09375, 1.0, 0.125, 0.9688, 0.125, 0.9688, 0.09375, 0.9844, 0.0, 1.0, 0.0625, 0.9688, 0.0625, 1.0, 0.4375, 1.0, 0.5, 0.9688, 0.5, 0.9688, 0.4375, 0.9688, 0.1562, 0.9688, 0.1875, 0.9375, 0.1875, 0.9375, 0.1562, 0.9688, 0.09375, 0.9688, 0.125, 0.9375, 0.125, 0.9375, 0.09375, 0.9531, 0.0, 0.9688, 0.0625, 0.9375, 0.0625, 0.9688, 0.4375, 0.9688, 0.5, 0.9375, 0.5, 0.9375, 0.4375, 0.9688, 0.375, 0.9688, 0.4375, 0.9375, 0.4375, 0.9375, 0.375, 0.9688, 0.3125, 0.9688, 0.375, 0.9375, 0.375, 0.9375, 0.3125, 0.9688, 0.25, 0.9688, 0.3125, 0.9375, 0.3125, 0.9375, 0.25, 0.9688, 0.1875, 0.9688, 0.25, 0.9375, 0.25, 0.9375, 0.1875, 0.9375, 0.3125, 0.9375, 0.375, 0.9062, 0.375, 0.9062, 0.3125, 0.9375, 0.25, 0.9375, 0.3125, 0.9062, 0.3125, 0.9062, 0.25, 0.9375, 0.1875, 0.9375, 0.25, 0.9062, 0.25, 0.9062, 0.1875, 0.9375, 0.1562, 0.9375, 0.1875, 0.9062, 0.1875, 0.9062, 0.1562, 0.9375, 0.09375, 0.9375, 0.125, 0.9063, 0.125, 0.9063, 0.09375, 0.9219, 0.0, 0.9375, 0.0625, 0.9063, 0.0625, 0.9375, 0.4375, 0.9375, 0.5, 0.9062, 0.5, 0.9062, 0.4375, 0.9375, 0.375, 0.9375, 0.4375, 0.9062, 0.4375, 0.9062, 0.375, 0.9063, 0.09375, 0.9063, 0.125, 0.875, 0.125, 0.875, 0.09375, 0.8906, 0.0, 0.9063, 0.0625, 0.875, 0.0625, 0.9062, 0.4375, 0.9062, 0.5, 0.875, 0.5, 0.875, 0.4375, 0.9062, 0.375, 0.9062, 0.4375, 0.875, 0.4375, 0.875, 0.375, 0.9062, 0.3125, 0.9062, 0.375, 0.875, 0.375, 0.875, 0.3125, 0.9062, 0.25, 0.9062, 0.3125, 0.875, 0.3125, 0.875, 0.25, 0.9062, 0.1875, 0.9062, 0.25, 0.875, 0.25, 0.875, 0.1875, 0.9062, 0.1562, 0.9062, 0.1875, 0.875, 0.1875, 0.875, 0.1562, 0.875, 0.3125, 0.875, 0.375, 0.8438, 0.375, 0.8438, 0.3125, 0.875, 0.25, 0.875, 0.3125, 0.8438, 0.3125, 0.8438, 0.25, 0.875, 0.1875, 0.875, 0.25, 0.8438, 0.25, 0.8438, 0.1875, 0.875, 0.1562, 0.875, 0.1875, 0.8438, 0.1875, 0.8438, 0.1562, 0.875, 0.09375, 0.875, 0.125, 0.8438, 0.125, 0.8438, 0.09375, 0.8594, 0.0, 0.875, 0.0625, 0.8438, 0.0625, 0.875, 0.4375, 0.875, 0.5, 0.8438, 0.5, 0.8438, 0.4375, 0.875, 0.375, 0.875, 0.4375, 0.8438, 0.4375, 0.8438, 0.375, 0.8438, 0.09375, 0.8438, 0.125, 0.8125, 0.125, 0.8125, 0.09375, 0.8281, 0.0, 0.8438, 0.0625, 0.8125, 0.0625, 0.8438, 0.4375, 0.8438, 0.5, 0.8125, 0.5, 0.8125, 0.4375, 0.8438, 0.375, 0.8438, 0.4375, 0.8125, 0.4375, 0.8125, 0.375, 0.8438, 0.3125, 0.8438, 0.375, 0.8125, 0.375, 0.8125, 0.3125, 0.8438, 0.25, 0.8438, 0.3125, 0.8125, 0.3125, 0.8125, 0.25, 0.8438, 0.1875, 0.8438, 0.25, 0.8125, 0.25, 0.8125, 0.1875, 0.8438, 0.1562, 0.8438, 0.1875, 0.8125, 0.1875, 0.8125, 0.1562, 0.8125, 0.25, 0.8125, 0.3125, 0.7812, 0.3125, 0.7812, 0.25, 0.8125, 0.1875, 0.8125, 0.25, 0.7812, 0.25, 0.7812, 0.1875, 0.8125, 0.1562, 0.8125, 0.1875, 0.7812, 0.1875, 0.7812, 0.1562, 0.8125, 0.09375, 0.8125, 0.125, 0.7812, 0.125, 0.7812, 0.09375, 0.7188, 0.5, 0.75, 0.5, 0.7812, 0.5, 0.8125, 0.5, 0.8438, 0.5, 0.875, 0.5, 0.9062, 0.5, 0.9375, 0.5, 0.9688, 0.5, 0.0, 0.5, 0.03125, 0.5, 0.0625, 0.5, 0.09375, 0.5, 0.125, 0.5, 0.1562, 0.5, 0.1875, 0.5, 0.2187, 0.5, 0.25, 0.5, 0.2812, 0.5, 0.3125, 0.5, 0.3437, 0.5, 0.375, 0.5, 0.4062, 0.5, 0.4375, 0.5, 0.4687, 0.5, 0.5, 0.5, 0.5312, 0.5, 0.5625, 0.5, 0.5937, 0.5, 0.625, 0.5, 0.6562, 0.5, 0.6875, 0.5, 0.7969, 0.0, 0.8125, 0.0625, 0.7812, 0.0625, 0.8125, 0.4375, 0.8125, 0.5, 0.7812, 0.5, 0.7812, 0.4375, 0.8125, 0.375, 0.8125, 0.4375, 0.7812, 0.4375, 0.7812, 0.375, 0.8125, 0.3125, 0.8125, 0.375, 0.7812, 0.375, 0.7812, 0.3125, 0.7656, 0.0, 0.7812, 0.0625, 0.75, 0.0625, 0.7812, 0.4375, 0.7812, 0.5, 0.75, 0.5, 0.75, 0.4375, 0.7812, 0.375, 0.7812, 0.4375, 0.75, 0.4375, 0.75, 0.375, 0.7812, 0.3125, 0.7812, 0.375, 0.75, 0.375, 0.75, 0.3125, 0.7812, 0.25, 0.7812, 0.3125, 0.75, 0.3125, 0.75, 0.25, 0.7812, 0.1875, 0.7812, 0.25, 0.75, 0.25, 0.75, 0.1875, 0.7812, 0.1562, 0.7812, 0.1875, 0.75, 0.1875, 0.75, 0.1562, 0.7812, 0.09375, 0.7812, 0.125, 0.75, 0.125, 0.75, 0.09375, 0.7812, 0.0625, 0.7812, 0.09375, 0.75, 0.09375, 0.75, 0.0625, 0.8125, 0.0625, 0.8125, 0.09375, 0.7812, 0.09375, 0.7812, 0.0625, 0.8438, 0.0625, 0.8438, 0.09375, 0.8125, 0.09375, 0.8125, 0.0625, 0.875, 0.0625, 0.875, 0.09375, 0.8438, 0.09375, 0.8438, 0.0625, 0.9063, 0.0625, 0.9063, 0.09375, 0.875, 0.09375, 0.875, 0.0625, 0.9375, 0.0625, 0.9375, 0.09375, 0.9063, 0.09375, 0.9063, 0.0625, 0.9688, 0.0625, 0.9688, 0.09375, 0.9375, 0.09375, 0.9375, 0.0625, 1.0, 0.0625, 1.0, 0.09375, 0.9688, 0.09375, 0.9688, 0.0625, 0.03125, 0.0625, 0.03125, 0.09375, 1.639e-07, 0.09375, 2.384e-07, 0.0625, 0.0625, 0.0625, 0.0625, 0.09375, 0.03125, 0.09375, 0.03125, 0.0625, 0.09375, 0.0625, 0.09375, 0.09375, 0.0625, 0.09375, 0.0625, 0.0625, 0.125, 0.0625, 0.125, 0.09375, 0.09375, 0.09375, 0.09375, 0.0625, 0.1563, 0.0625, 0.1563, 0.09375, 0.125, 0.09375, 0.125, 0.0625, 0.1875, 0.0625, 0.1875, 0.09375, 0.1563, 0.09375, 0.1563, 0.0625, 0.2188, 0.0625, 0.2188, 0.09375, 0.1875, 0.09375, 0.1875, 0.0625, 0.25, 0.0625, 0.25, 0.09375, 0.2188, 0.09375, 0.2188, 0.0625, 0.2812, 0.0625, 0.2812, 0.09375, 0.25, 0.09375, 0.25, 0.0625, 0.3125, 0.0625, 0.3125, 0.09375, 0.2812, 0.09375, 0.2812, 0.0625, 0.3437, 0.0625, 0.3437, 0.09375, 0.3125, 0.09375, 0.3125, 0.0625, 0.375, 0.0625, 0.375, 0.09375, 0.3437, 0.09375, 0.3437, 0.0625, 0.4062, 0.0625, 0.4062, 0.09375, 0.375, 0.09375, 0.375, 0.0625, 0.4375, 0.0625, 0.4375, 0.09375, 0.4062, 0.09375, 0.4062, 0.0625, 0.4687, 0.0625, 0.4687, 0.09375, 0.4375, 0.09375, 0.4375, 0.0625, 0.5, 0.0625, 0.5, 0.09375, 0.4687, 0.09375, 0.4687, 0.0625, 0.5312, 0.0625, 0.5312, 0.09375, 0.5, 0.09375, 0.5, 0.0625, 0.5625, 0.0625, 0.5625, 0.09375, 0.5312, 0.09375, 0.5312, 0.0625, 0.5937, 0.0625, 0.5937, 0.09375, 0.5625, 0.09375, 0.5625, 0.0625, 0.625, 0.0625, 0.625, 0.09375, 0.5937, 0.09375, 0.5937, 0.0625, 0.6562, 0.0625, 0.6562, 0.09375, 0.625, 0.09375, 0.625, 0.0625, 0.6875, 0.0625, 0.6875, 0.09375, 0.6562, 0.09375, 0.6562, 0.0625, 0.7187, 0.0625, 0.7187, 0.09375, 0.6875, 0.09375, 0.6875, 0.0625, 0.75, 0.0625, 0.75, 0.09375, 0.7187, 0.09375, 0.7187, 0.0625, 0.7812, 0.125, 0.7812, 0.1562, 0.75, 0.1562, 0.75, 0.125, 0.8125, 0.125, 0.8125, 0.1562, 0.7812, 0.1562, 0.7812, 0.125, 0.8438, 0.125, 0.8438, 0.1562, 0.8125, 0.1562, 0.8125, 0.125, 0.875, 0.125, 0.875, 0.1562, 0.8438, 0.1562, 0.8438, 0.125, 0.9063, 0.125, 0.9062, 0.1562, 0.875, 0.1562, 0.875, 0.125, 0.9375, 0.125, 0.9375, 0.1562, 0.9062, 0.1562, 0.9063, 0.125, 0.9688, 0.125, 0.9688, 0.1562, 0.9375, 0.1562, 0.9375, 0.125, 1.0, 0.125, 1.0, 0.1562, 0.9688, 0.1562, 0.9688, 0.125, 0.03125, 0.125, 0.03125, 0.1562, 7.451e-08, 0.1562, 8.941e-08, 0.125, 0.0625, 0.125, 0.0625, 0.1563, 0.03125, 0.1562, 0.03125, 0.125, 0.09375, 0.125, 0.09375, 0.1563, 0.0625, 0.1563, 0.0625, 0.125, 0.125, 0.125, 0.125, 0.1563, 0.09375, 0.1563, 0.09375, 0.125, 0.1563, 0.125, 0.1563, 0.1563, 0.125, 0.1563, 0.125, 0.125, 0.1875, 0.125, 0.1875, 0.1563, 0.1563, 0.1563, 0.1563, 0.125, 0.2188, 0.125, 0.2187, 0.1563, 0.1875, 0.1563, 0.1875, 0.125, 0.25, 0.125, 0.25, 0.1563, 0.2187, 0.1563, 0.2188, 0.125, 0.2812, 0.125, 0.2812, 0.1563, 0.25, 0.1563, 0.25, 0.125, 0.3125, 0.125, 0.3125, 0.1563, 0.2812, 0.1563, 0.2812, 0.125, 0.3437, 0.125, 0.3437, 0.1563, 0.3125, 0.1563, 0.3125, 0.125, 0.375, 0.125, 0.375, 0.1563, 0.3437, 0.1563, 0.3437, 0.125, 0.4062, 0.125, 0.4062, 0.1563, 0.375, 0.1563, 0.375, 0.125, 0.4375, 0.125, 0.4375, 0.1563, 0.4062, 0.1563, 0.4062, 0.125, 0.4687, 0.125, 0.4687, 0.1563, 0.4375, 0.1563, 0.4375, 0.125, 0.5, 0.125, 0.5, 0.1563, 0.4687, 0.1563, 0.4687, 0.125, 0.5312, 0.125, 0.5312, 0.1563, 0.5, 0.1563, 0.5, 0.125, 0.5625, 0.125, 0.5625, 0.1563, 0.5312, 0.1563, 0.5312, 0.125, 0.5937, 0.125, 0.5937, 0.1562, 0.5625, 0.1563, 0.5625, 0.125, 0.625, 0.125, 0.625, 0.1562, 0.5937, 0.1562, 0.5937, 0.125, 0.6562, 0.125, 0.6562, 0.1563, 0.625, 0.1562, 0.625, 0.125, 0.6875, 0.125, 0.6875, 0.1563, 0.6562, 0.1563, 0.6562, 0.125, 0.7188, 0.125, 0.7188, 0.1562, 0.6875, 0.1563, 0.6875, 0.125, 0.75, 0.125, 0.75, 0.1562, 0.7188, 0.1562, 0.7188, 0.125])
me_sphere.use_remesh_preserve_volume = False
me_sphere.use_remesh_preserve_attributes = False
me_sphere.use_mirror_vertex_groups = False
me_sphere.update()

# ---- objects
ob_sphere = bpy.data.objects.new('Sphere', me_sphere)
ob_sun = bpy.data.objects.new('Sun', light_sun)

# ---- transforms, parenting, visibility, modifiers, constraints
ob_sphere.location = (0.0, 0.0, 0.0)
ob_sphere.lineart.crease_threshold = 0.0
_m = ob_sphere.modifiers.new('Subdivision', 'SUBSURF')
_m.uv_smooth = 'PRESERVE_CORNERS'
_m.levels = 4
_m.show_only_control_edges = False
ob_sun.location = (0.0, 0.0, 0.0)
ob_sun.rotation_euler = (0.7866, -0.0, 0.982)
ob_sun.lineart.crease_threshold = 0.0

# ---- collection membership
col_collection.objects.link(ob_sphere)
col_collection.objects.link(ob_sun)

# ---- scene / render settings (as saved in the file)
scene.frame_start = 1; scene.frame_end = 250; scene.frame_set(1)
scene.render.engine = 'BLENDER_EEVEE_NEXT'
scene.cycles.use_denoising = False
scene.cycles.samples = 128
scene.cycles.sampling_pattern = 'TABULATED_SOBOL'
scene.cycles.use_adaptive_sampling = False
scene.cycles.use_light_tree = False
scene.view_settings.view_transform = 'Filmic'
bpy.context.view_layer.update()

# ---- added for rendering (the .blend has no active camera): camera
cam_auto = bpy.data.cameras.new('AutoCamera')
cam_auto.lens = 50.0
cam_auto.sensor_width = 36.0
cam_auto.clip_end = 1000.0
ob_auto_camera = bpy.data.objects.new('AutoCamera', cam_auto)
scene.collection.objects.link(ob_auto_camera)
ob_auto_camera.location = (3.19083, -3.829, 1.56704)
ob_auto_camera.rotation_euler = (1.09748, -7.21219e-08, 0.694738)
scene.camera = ob_auto_camera
bpy.context.view_layer.update()
